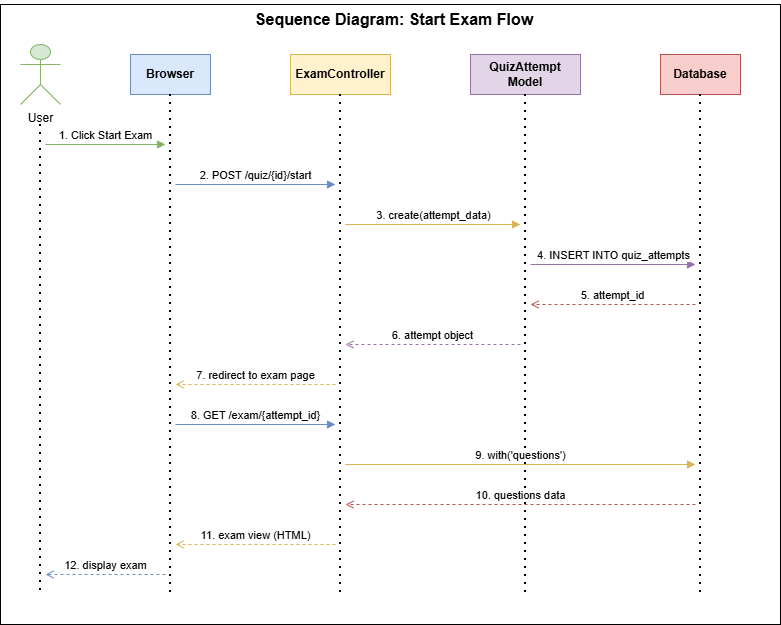

The diagram above was exported from draw.io. Its source (the exported page's mxGraphModel, read from the mxfile embedded in the PNG):
<mxGraphModel dx="1276" dy="647" grid="1" gridSize="10" guides="1" tooltips="1" connect="1" arrows="1" fold="1" page="1" pageScale="1" pageWidth="827" pageHeight="1169" math="0" shadow="0">
  <root>
    <mxCell id="0" />
    <mxCell id="1" parent="0" />
    <mxCell id="ZWJaOsiv_ammfyRUIar2-24" parent="1" style="rounded=0;whiteSpace=wrap;html=1;fillColor=#FFFFFF;" value="" vertex="1">
      <mxGeometry height="620" width="780" x="20" y="40" as="geometry" />
    </mxCell>
    <mxCell id="ZWJaOsiv_ammfyRUIar2-1" parent="1" style="text;html=1;strokeColor=none;fillColor=none;align=center;verticalAlign=middle;whiteSpace=wrap;rounded=0;fontSize=16;fontStyle=1;shadow=1;" value="Sequence Diagram: Start Exam Flow" vertex="1">
      <mxGeometry height="30" width="300" x="264" y="40" as="geometry" />
    </mxCell>
    <mxCell id="ZWJaOsiv_ammfyRUIar2-2" parent="1" style="shape=umlActor;verticalLabelPosition=bottom;verticalAlign=top;html=1;fillColor=#d5e8d4;strokeColor=#82b366;" value="User" vertex="1">
      <mxGeometry height="60" width="40" x="40" y="80" as="geometry" />
    </mxCell>
    <mxCell id="ZWJaOsiv_ammfyRUIar2-3" parent="1" style="rounded=0;whiteSpace=wrap;html=1;fillColor=#dae8fc;strokeColor=#6c8ebf;fontStyle=1" value="Browser" vertex="1">
      <mxGeometry height="40" width="80" x="150" y="90" as="geometry" />
    </mxCell>
    <mxCell id="ZWJaOsiv_ammfyRUIar2-4" parent="1" style="rounded=0;whiteSpace=wrap;html=1;fillColor=#fff2cc;strokeColor=#d6b656;fontStyle=1" value="ExamController" vertex="1">
      <mxGeometry height="40" width="100" x="310" y="90" as="geometry" />
    </mxCell>
    <mxCell id="ZWJaOsiv_ammfyRUIar2-5" parent="1" style="rounded=0;whiteSpace=wrap;html=1;fillColor=#e1d5e7;strokeColor=#9673a6;fontStyle=1" value="QuizAttempt Model" vertex="1">
      <mxGeometry height="40" width="110" x="490" y="90" as="geometry" />
    </mxCell>
    <mxCell id="ZWJaOsiv_ammfyRUIar2-6" parent="1" style="rounded=0;whiteSpace=wrap;html=1;fillColor=#f8cecc;strokeColor=#b85450;fontStyle=1" value="Database" vertex="1">
      <mxGeometry height="40" width="80" x="680" y="90" as="geometry" />
    </mxCell>
    <mxCell id="ZWJaOsiv_ammfyRUIar2-7" edge="1" parent="1" style="endArrow=none;dashed=1;html=1;dashPattern=1 3;strokeWidth=2;" value="">
      <mxGeometry height="50" relative="1" width="50" as="geometry">
        <mxPoint x="60" y="160" as="sourcePoint" />
        <mxPoint x="60" y="630" as="targetPoint" />
      </mxGeometry>
    </mxCell>
    <mxCell id="ZWJaOsiv_ammfyRUIar2-8" edge="1" parent="1" style="endArrow=none;dashed=1;html=1;dashPattern=1 3;strokeWidth=2;" value="">
      <mxGeometry height="50" relative="1" width="50" as="geometry">
        <mxPoint x="190" y="130" as="sourcePoint" />
        <mxPoint x="190" y="630" as="targetPoint" />
      </mxGeometry>
    </mxCell>
    <mxCell id="ZWJaOsiv_ammfyRUIar2-9" edge="1" parent="1" style="endArrow=none;dashed=1;html=1;dashPattern=1 3;strokeWidth=2;" value="">
      <mxGeometry height="50" relative="1" width="50" as="geometry">
        <mxPoint x="360" y="130" as="sourcePoint" />
        <mxPoint x="360" y="630" as="targetPoint" />
      </mxGeometry>
    </mxCell>
    <mxCell id="ZWJaOsiv_ammfyRUIar2-10" edge="1" parent="1" style="endArrow=none;dashed=1;html=1;dashPattern=1 3;strokeWidth=2;" value="">
      <mxGeometry height="50" relative="1" width="50" as="geometry">
        <mxPoint x="545" y="130" as="sourcePoint" />
        <mxPoint x="545" y="630" as="targetPoint" />
      </mxGeometry>
    </mxCell>
    <mxCell id="ZWJaOsiv_ammfyRUIar2-11" edge="1" parent="1" style="endArrow=none;dashed=1;html=1;dashPattern=1 3;strokeWidth=2;" value="">
      <mxGeometry height="50" relative="1" width="50" as="geometry">
        <mxPoint x="720" y="130" as="sourcePoint" />
        <mxPoint x="720" y="630" as="targetPoint" />
      </mxGeometry>
    </mxCell>
    <mxCell id="ZWJaOsiv_ammfyRUIar2-12" edge="1" parent="1" style="html=1;verticalAlign=bottom;endArrow=block;curved=0;rounded=0;fillColor=#d5e8d4;strokeColor=#82b366;" value="1. Click Start Exam">
      <mxGeometry relative="1" as="geometry">
        <mxPoint x="65" y="180" as="sourcePoint" />
        <mxPoint x="185" y="180" as="targetPoint" />
      </mxGeometry>
    </mxCell>
    <mxCell id="ZWJaOsiv_ammfyRUIar2-13" edge="1" parent="1" style="html=1;verticalAlign=bottom;endArrow=block;curved=0;rounded=0;fillColor=#dae8fc;strokeColor=#6c8ebf;" value="2. POST /quiz/{id}/start">
      <mxGeometry relative="1" as="geometry">
        <mxPoint x="195" y="220" as="sourcePoint" />
        <mxPoint x="355" y="220" as="targetPoint" />
      </mxGeometry>
    </mxCell>
    <mxCell id="ZWJaOsiv_ammfyRUIar2-14" edge="1" parent="1" style="html=1;verticalAlign=bottom;endArrow=block;curved=0;rounded=0;fillColor=#fff2cc;strokeColor=#d6b656;" value="3. create(attempt_data)">
      <mxGeometry relative="1" as="geometry">
        <mxPoint x="365" y="260" as="sourcePoint" />
        <mxPoint x="540" y="260" as="targetPoint" />
      </mxGeometry>
    </mxCell>
    <mxCell id="ZWJaOsiv_ammfyRUIar2-15" edge="1" parent="1" style="html=1;verticalAlign=bottom;endArrow=block;curved=0;rounded=0;fillColor=#e1d5e7;strokeColor=#9673a6;" value="4. INSERT INTO quiz_attempts">
      <mxGeometry relative="1" as="geometry">
        <mxPoint x="550" y="300" as="sourcePoint" />
        <mxPoint x="715" y="300" as="targetPoint" />
      </mxGeometry>
    </mxCell>
    <mxCell id="ZWJaOsiv_ammfyRUIar2-16" edge="1" parent="1" style="html=1;verticalAlign=bottom;endArrow=open;dashed=1;curved=0;rounded=0;fillColor=#f8cecc;strokeColor=#b85450;" value="5. attempt_id">
      <mxGeometry relative="1" as="geometry">
        <mxPoint x="715" y="340" as="sourcePoint" />
        <mxPoint x="550" y="340" as="targetPoint" />
      </mxGeometry>
    </mxCell>
    <mxCell id="ZWJaOsiv_ammfyRUIar2-17" edge="1" parent="1" style="html=1;verticalAlign=bottom;endArrow=open;dashed=1;curved=0;rounded=0;fillColor=#e1d5e7;strokeColor=#9673a6;" value="6. attempt object">
      <mxGeometry relative="1" as="geometry">
        <mxPoint x="540" y="380" as="sourcePoint" />
        <mxPoint x="365" y="380" as="targetPoint" />
      </mxGeometry>
    </mxCell>
    <mxCell id="ZWJaOsiv_ammfyRUIar2-18" edge="1" parent="1" style="html=1;verticalAlign=bottom;endArrow=open;dashed=1;curved=0;rounded=0;fillColor=#fff2cc;strokeColor=#d6b656;" value="7. redirect to exam page">
      <mxGeometry relative="1" as="geometry">
        <mxPoint x="355" y="420" as="sourcePoint" />
        <mxPoint x="195" y="420" as="targetPoint" />
      </mxGeometry>
    </mxCell>
    <mxCell id="ZWJaOsiv_ammfyRUIar2-19" edge="1" parent="1" style="html=1;verticalAlign=bottom;endArrow=block;curved=0;rounded=0;fillColor=#dae8fc;strokeColor=#6c8ebf;" value="8. GET /exam/{attempt_id}">
      <mxGeometry relative="1" as="geometry">
        <mxPoint x="195" y="460" as="sourcePoint" />
        <mxPoint x="355" y="460" as="targetPoint" />
      </mxGeometry>
    </mxCell>
    <mxCell id="ZWJaOsiv_ammfyRUIar2-20" edge="1" parent="1" style="html=1;verticalAlign=bottom;endArrow=block;curved=0;rounded=0;fillColor=#fff2cc;strokeColor=#d6b656;" value="9. with('questions')">
      <mxGeometry relative="1" as="geometry">
        <mxPoint x="365" y="500" as="sourcePoint" />
        <mxPoint x="715" y="500" as="targetPoint" />
      </mxGeometry>
    </mxCell>
    <mxCell id="ZWJaOsiv_ammfyRUIar2-21" edge="1" parent="1" style="html=1;verticalAlign=bottom;endArrow=open;dashed=1;curved=0;rounded=0;fillColor=#f8cecc;strokeColor=#b85450;" value="10. questions data">
      <mxGeometry relative="1" as="geometry">
        <mxPoint x="715" y="540" as="sourcePoint" />
        <mxPoint x="365" y="540" as="targetPoint" />
      </mxGeometry>
    </mxCell>
    <mxCell id="ZWJaOsiv_ammfyRUIar2-22" edge="1" parent="1" style="html=1;verticalAlign=bottom;endArrow=open;dashed=1;curved=0;rounded=0;fillColor=#fff2cc;strokeColor=#d6b656;" value="11. exam view (HTML)">
      <mxGeometry relative="1" as="geometry">
        <mxPoint x="355" y="580" as="sourcePoint" />
        <mxPoint x="195" y="580" as="targetPoint" />
      </mxGeometry>
    </mxCell>
    <mxCell id="ZWJaOsiv_ammfyRUIar2-23" edge="1" parent="1" style="html=1;verticalAlign=bottom;endArrow=open;dashed=1;curved=0;rounded=0;fillColor=#dae8fc;strokeColor=#6c8ebf;" value="12. display exam">
      <mxGeometry relative="1" as="geometry">
        <mxPoint x="185" y="610" as="sourcePoint" />
        <mxPoint x="65" y="610" as="targetPoint" />
      </mxGeometry>
    </mxCell>
  </root>
</mxGraphModel>